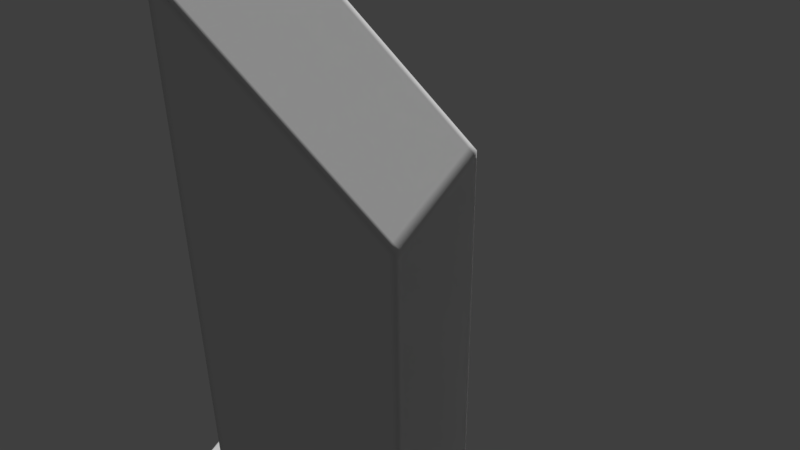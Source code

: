 # Source: LevelBase.blend  (saved by Blender 2.79.7; exported with 4.5.12 LTS)
import bpy
from mathutils import Matrix  # noqa: F401  (used for matrix-valued properties, if any)

bpy.ops.wm.read_factory_settings(use_empty=True)
scene = bpy.context.scene
scene.name = 'LevelBase'

# ---- collections
col_collection_1 = bpy.data.collections.new('Collection 1'); scene.collection.children.link(col_collection_1)
col_collection_2 = bpy.data.collections.new('Collection 2'); scene.collection.children.link(col_collection_2)
col_collection_2.hide_render = True
col_collection_2.hide_viewport = True
col_lightrig = bpy.data.collections.new('LightRig')  # instanced only; not linked into the scene
col_environment = bpy.data.collections.new('Environment')  # instanced only; not linked into the scene
col_heroship = bpy.data.collections.new('HeroShip')  # instanced only; not linked into the scene
col_camera = bpy.data.collections.new('Camera')  # instanced only; not linked into the scene
col_projectiles = bpy.data.collections.new('Projectiles')  # instanced only; not linked into the scene

# ---- materials (node trees are filled in below, after node groups)
mat_gunmetal = bpy.data.materials.new('GunMetal')

# ---- material node trees

# ---- world
world_environmentworld = bpy.data.worlds.new('EnvironmentWorld'); scene.world = world_environmentworld

# ---- cameras
cam_camera = bpy.data.cameras.new('Camera')
cam_camera.clip_start = 1.0
cam_camera.clip_end = 3000.0
cam_camera.lens = 35.0
cam_camera.sensor_width = 32.0
cam_camera.sensor_height = 18.0
cam_camera.display_size = 2.0
cam_camera.dof.focus_distance = 0.0
cam_camera.dof.aperture_fstop = 128.0
cam_camera.dof.aperture_blades = 6

# ---- meshes
me_cube = bpy.data.meshes.new('Cube')
me_cube.from_pydata([(-3.0, -3.0, -57.0), (-3.0, -3.0, 24.0), (-3.0, 3.0, -57.0), (-3.0, 3.0, 30.0), (3.0, -3.0, -57.0), (3.0, -3.0, 24.0), (3.0, 3.0, -57.0), (3.0, 3.0, 30.0), (6.0, 15.0, -58.5), (6.0, 15.0, 49.5), (6.0, 3.0, -58.5), (6.0, 3.0, 61.5), (-6.0, 15.0, -58.5), (-6.0, 15.0, 49.5), (-6.0, 3.0, -58.5), (-6.0, 3.0, 61.5), (-11.0, 12.0, -86.0), (-11.0, 12.0, -5.0), (-5.0, 12.0, -86.0), (-5.0, 12.0, 1.0), (-11.0, 6.0, -86.0), (-11.0, 6.0, -5.0), (-5.0, 6.0, -86.0), (-5.0, 6.0, 1.0)], [], [(0, 1, 3, 2), (2, 3, 7, 6), (6, 7, 5, 4), (4, 5, 1, 0), (2, 6, 4, 0), (7, 3, 1, 5), (8, 9, 11, 10), (10, 11, 15, 14), (14, 15, 13, 12), (12, 13, 9, 8), (10, 14, 12, 8), (15, 11, 9, 13), (16, 17, 19, 18), (18, 19, 23, 22), (22, 23, 21, 20), (20, 21, 17, 16), (18, 22, 20, 16), (23, 19, 17, 21)])
me_cube.polygons.foreach_set('use_smooth', [True] * 18)
_uv = me_cube.uv_layers.new(name='UVMap')
_uv.uv.foreach_set('vector', [0.5714, 0.725, 0.5714, 0.05, 0.6429, 0.0, 0.6429, 0.725, 0.7143, 0.725, 0.7143, 2.384e-08, 0.7857, 0.0, 0.7857, 0.725, 0.8571, 0.0, 0.8571, 0.725, 0.7857, 0.675, 0.7857, 0.0, 0.6429, 0.725, 0.6429, 0.05, 0.7143, 0.05, 0.7143, 0.725, 0.9286, 0.15, 0.8571, 0.15, 0.8571, 0.1, 0.9286, 0.1, 0.6429, 0.0, 0.7143, 0.0, 0.7143, 0.05, 0.6429, 0.05, 0.4286, 1.0, 0.4286, 0.1, 0.5714, 0.0, 0.5714, 1.0, 0.2857, 1.0, 0.2857, 0.0, 0.4286, 0.0, 0.4286, 1.0, 2.299e-07, 1.0, 0.0, 0.0, 0.1429, 0.1, 0.1429, 1.0, 0.2857, 0.0, 0.2857, 0.9, 0.1429, 0.9, 0.1429, 0.0, 1.0, 0.0, 1.0, 0.1, 0.8571, 0.1, 0.8571, 1.788e-08, 0.2857, 1.0, 0.1429, 1.0, 0.1429, 0.9, 0.2857, 0.9, 0.5714, 0.725, 0.5714, 0.05, 0.6429, 0.0, 0.6429, 0.725, 0.7143, 0.725, 0.7143, 2.384e-08, 0.7857, 0.0, 0.7857, 0.725, 0.8571, 0.0, 0.8571, 0.725, 0.7857, 0.675, 0.7857, 0.0, 0.6429, 0.725, 0.6429, 0.05, 0.7143, 0.05, 0.7143, 0.725, 0.9286, 0.15, 0.8571, 0.15, 0.8571, 0.1, 0.9286, 0.1, 0.6429, 0.0, 0.7143, 0.0, 0.7143, 0.05, 0.6429, 0.05])
_ca = me_cube.color_attributes.new('Col', 'BYTE_COLOR', 'CORNER')
_ca.data.foreach_set('color', [0.2747, 0.2747, 0.2747, 1.0, 0.2747, 0.2747, 0.2747, 1.0, 0.2747, 0.2747, 0.2747, 1.0, 0.2747, 0.2747, 0.2747, 1.0, 0.2747, 0.2747, 0.2747, 1.0, 0.2747, 0.2747, 0.2747, 1.0, 0.2747, 0.2747, 0.2747, 1.0, 0.2747, 0.2747, 0.2747, 1.0, 0.2747, 0.2747, 0.2747, 1.0, 0.2747, 0.2747, 0.2747, 1.0, 0.2747, 0.2747, 0.2747, 1.0, 0.2747, 0.2747, 0.2747, 1.0, 0.2747, 0.2747, 0.2747, 1.0, 0.2747, 0.2747, 0.2747, 1.0, 0.2747, 0.2747, 0.2747, 1.0, 0.2747, 0.2747, 0.2747, 1.0, 0.2747, 0.2747, 0.2747, 1.0, 0.2747, 0.2747, 0.2747, 1.0, 0.2747, 0.2747, 0.2747, 1.0, 0.2747, 0.2747, 0.2747, 1.0, 0.2747, 0.2747, 0.2747, 1.0, 0.2747, 0.2747, 0.2747, 1.0, 0.2747, 0.2747, 0.2747, 1.0, 0.2747, 0.2747, 0.2747, 1.0, 1.0, 1.0, 1.0, 1.0, 1.0, 1.0, 1.0, 1.0, 1.0, 1.0, 1.0, 1.0, 1.0, 1.0, 1.0, 1.0, 1.0, 1.0, 1.0, 1.0, 1.0, 1.0, 1.0, 1.0, 1.0, 1.0, 1.0, 1.0, 1.0, 1.0, 1.0, 1.0, 1.0, 1.0, 1.0, 1.0, 1.0, 1.0, 1.0, 1.0, 1.0, 1.0, 1.0, 1.0, 1.0, 1.0, 1.0, 1.0, 1.0, 1.0, 1.0, 1.0, 1.0, 1.0, 1.0, 1.0, 1.0, 1.0, 1.0, 1.0, 1.0, 1.0, 1.0, 1.0, 1.0, 1.0, 1.0, 1.0, 1.0, 1.0, 1.0, 1.0, 1.0, 1.0, 1.0, 1.0, 1.0, 1.0, 1.0, 1.0, 1.0, 1.0, 1.0, 1.0, 1.0, 1.0, 1.0, 1.0, 1.0, 1.0, 1.0, 1.0, 1.0, 1.0, 1.0, 1.0, 0.2747, 0.2747, 0.2747, 1.0, 0.2747, 0.2747, 0.2747, 1.0, 0.2747, 0.2747, 0.2747, 1.0, 0.2747, 0.2747, 0.2747, 1.0, 0.2747, 0.2747, 0.2747, 1.0, 0.2747, 0.2747, 0.2747, 1.0, 0.2747, 0.2747, 0.2747, 1.0, 0.2747, 0.2747, 0.2747, 1.0, 0.2747, 0.2747, 0.2747, 1.0, 0.2747, 0.2747, 0.2747, 1.0, 0.2747, 0.2747, 0.2747, 1.0, 0.2747, 0.2747, 0.2747, 1.0, 0.2747, 0.2747, 0.2747, 1.0, 0.2747, 0.2747, 0.2747, 1.0, 0.2747, 0.2747, 0.2747, 1.0, 0.2747, 0.2747, 0.2747, 1.0, 0.2747, 0.2747, 0.2747, 1.0, 0.2747, 0.2747, 0.2747, 1.0, 0.2747, 0.2747, 0.2747, 1.0, 0.2747, 0.2747, 0.2747, 1.0, 0.2747, 0.2747, 0.2747, 1.0, 0.2747, 0.2747, 0.2747, 1.0, 0.2747, 0.2747, 0.2747, 1.0, 0.2747, 0.2747, 0.2747, 1.0])
me_cube.materials.append(mat_gunmetal)
me_cube.use_remesh_preserve_volume = False
me_cube.use_remesh_preserve_attributes = False
me_cube.use_mirror_vertex_groups = False
me_cube.use_paint_bone_selection = False
me_cube.use_paint_mask = True
me_cube.update()

# ---- objects
ob_dummytarget_001 = bpy.data.objects.new('DummyTarget.001', me_cube)
ob_lightrig = bpy.data.objects.new('LightRig', None)
ob_dummytarget = bpy.data.objects.new('DummyTarget', me_cube)
ob_camera = bpy.data.objects.new('Camera', cam_camera)
ob_empty = bpy.data.objects.new('Empty', None)
ob_environment = bpy.data.objects.new('Environment', None)
ob_heroshipmain = bpy.data.objects.new('HeroShipMain', None)
ob_maincamera = bpy.data.objects.new('MainCamera', None)
ob_projectiles = bpy.data.objects.new('Projectiles', None)

# ---- transforms, parenting, visibility, modifiers, constraints
ob_dummytarget_001.location = (-47.0, 70.0, 5.0)
ob_dummytarget_001.rotation_euler = (0.0, -0.0, 1.92)
ob_dummytarget_001.lineart.crease_threshold = 0.0
_m = ob_dummytarget_001.modifiers.new('Bevel', 'BEVEL')
_m.width = 0.5
_m.width_pct = 0.5
_m.segments = 2
_m.limit_method = 'NONE'
_m.profile = 1.0
_m.spread = 0.0
ob_lightrig.location = (-0.1185, -22.59, -16.57)
ob_lightrig.show_instancer_for_render = False
ob_lightrig.instance_type = 'COLLECTION'
ob_lightrig.lineart.crease_threshold = 0.0
ob_dummytarget.location = (-87.0, 0.0, 5.0)
ob_dummytarget.lineart.crease_threshold = 0.0
_m = ob_dummytarget.modifiers.new('Bevel', 'BEVEL')
_m.width = 0.5
_m.width_pct = 0.5
_m.segments = 2
_m.limit_method = 'NONE'
_m.profile = 1.0
_m.spread = 0.0
ob_camera.location = (-86.97, 95.54, 76.79)
ob_camera.rotation_euler = (1.032, 0.01057, -2.394)
ob_camera.scale = (1.0, 1.0, 1.0)
ob_camera.lineart.crease_threshold = 0.0
ob_empty.location = (0.0, 0.0, 22.0)
ob_empty.empty_display_type = 'IMAGE'
ob_empty.empty_display_size = 5.0
ob_empty.lineart.crease_threshold = 0.0
ob_environment.location = (0.0, 0.0, 0.0)
ob_environment.show_instancer_for_render = False
ob_environment.instance_type = 'COLLECTION'
ob_environment.lineart.crease_threshold = 0.0
ob_heroshipmain.location = (0.0, 0.0, 0.0)
ob_heroshipmain.show_instancer_for_render = False
ob_heroshipmain.instance_type = 'COLLECTION'
ob_heroshipmain.lineart.crease_threshold = 0.0
ob_maincamera.location = (0.0, 0.0, 0.0)
ob_maincamera.show_instancer_for_render = False
ob_maincamera.instance_type = 'COLLECTION'
ob_maincamera.lineart.crease_threshold = 0.0
ob_projectiles.location = (0.0, 0.0, 0.0)
ob_projectiles.show_instancer_for_render = False
ob_projectiles.instance_type = 'COLLECTION'
ob_projectiles.lineart.crease_threshold = 0.0
ob_lightrig.instance_collection = col_lightrig
ob_environment.instance_collection = col_environment
ob_heroshipmain.instance_collection = col_heroship
ob_maincamera.instance_collection = col_camera
ob_projectiles.instance_collection = col_projectiles

# ---- collection membership
col_collection_1.objects.link(ob_dummytarget_001)
col_collection_1.objects.link(ob_lightrig)
col_collection_1.objects.link(ob_dummytarget)
col_collection_1.objects.link(ob_camera)
col_collection_1.objects.link(ob_empty)
col_collection_1.objects.link(ob_environment)
col_collection_1.objects.link(ob_heroshipmain)
col_collection_1.objects.link(ob_maincamera)
col_collection_2.objects.link(ob_projectiles)

# ---- scene / render settings (as saved in the file)
scene.camera = ob_camera
scene.frame_start = 1; scene.frame_end = 250; scene.frame_set(1)
scene.render.engine = 'BLENDER_EEVEE_NEXT'
scene.render.resolution_percentage = 50
scene.render.dither_intensity = 0.0
scene.cycles.use_denoising = False
scene.cycles.samples = 128
scene.cycles.sampling_pattern = 'TABULATED_SOBOL'
scene.cycles.use_adaptive_sampling = False
scene.cycles.use_light_tree = False
scene.view_settings.view_transform = 'Standard'
bpy.context.view_layer.update()

# ---- added for rendering (the .blend has no usable light): sun
light_auto_sun = bpy.data.lights.new('AutoSun', 'SUN')
light_auto_sun.energy = 3.0
light_auto_sun.angle = 0.0523599
ob_auto_sun = bpy.data.objects.new('AutoSun', light_auto_sun)
scene.collection.objects.link(ob_auto_sun)
ob_auto_sun.rotation_euler = (0.872665, 0.174533, 0.523599)
bpy.context.view_layer.update()

